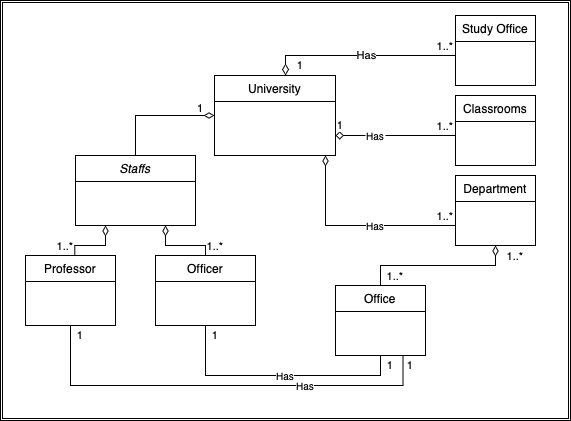

The diagram above was exported from draw.io. Its source (the exported page's mxGraphModel, read from the mxfile embedded in the PNG):
<mxGraphModel dx="705" dy="535" grid="1" gridSize="10" guides="1" tooltips="1" connect="1" arrows="1" fold="1" page="1" pageScale="1" pageWidth="827" pageHeight="1169" math="0" shadow="0">
  <root>
    <mxCell id="WIyWlLk6GJQsqaUBKTNV-0" />
    <mxCell id="WIyWlLk6GJQsqaUBKTNV-1" parent="WIyWlLk6GJQsqaUBKTNV-0" />
    <mxCell id="RBDVA9rFxzjaQKiJZvnD-4" value="" style="shape=ext;double=1;rounded=0;whiteSpace=wrap;html=1;labelBorderColor=default;" parent="WIyWlLk6GJQsqaUBKTNV-1" vertex="1">
      <mxGeometry x="225" y="125" width="570" height="420" as="geometry" />
    </mxCell>
    <mxCell id="BYPhv813S515ieREExKD-39" style="edgeStyle=orthogonalEdgeStyle;rounded=0;orthogonalLoop=1;jettySize=auto;html=1;exitX=0.25;exitY=1;exitDx=0;exitDy=0;entryX=0.548;entryY=0.003;entryDx=0;entryDy=0;entryPerimeter=0;fontSize=10;startArrow=diamondThin;startFill=0;endArrow=none;endFill=0;startSize=8;endSize=6;labelBorderColor=none;" parent="WIyWlLk6GJQsqaUBKTNV-1" source="zkfFHV4jXpPFQw0GAbJ--0" target="zkfFHV4jXpPFQw0GAbJ--13" edge="1">
      <mxGeometry relative="1" as="geometry" />
    </mxCell>
    <mxCell id="BYPhv813S515ieREExKD-40" style="edgeStyle=orthogonalEdgeStyle;rounded=0;orthogonalLoop=1;jettySize=auto;html=1;exitX=0.75;exitY=1;exitDx=0;exitDy=0;entryX=0.5;entryY=0;entryDx=0;entryDy=0;fontSize=10;startArrow=diamondThin;startFill=0;endArrow=none;endFill=0;startSize=8;endSize=6;labelBorderColor=none;" parent="WIyWlLk6GJQsqaUBKTNV-1" source="zkfFHV4jXpPFQw0GAbJ--0" target="zkfFHV4jXpPFQw0GAbJ--6" edge="1">
      <mxGeometry relative="1" as="geometry" />
    </mxCell>
    <mxCell id="zkfFHV4jXpPFQw0GAbJ--0" value="Staffs" style="swimlane;fontStyle=2;align=center;verticalAlign=top;childLayout=stackLayout;horizontal=1;startSize=26;horizontalStack=0;resizeParent=1;resizeLast=0;collapsible=1;marginBottom=0;rounded=0;shadow=0;strokeWidth=1;labelBorderColor=none;" parent="WIyWlLk6GJQsqaUBKTNV-1" vertex="1">
      <mxGeometry x="300" y="280" width="120" height="70" as="geometry">
        <mxRectangle x="230" y="140" width="160" height="26" as="alternateBounds" />
      </mxGeometry>
    </mxCell>
    <mxCell id="BYPhv813S515ieREExKD-41" style="edgeStyle=orthogonalEdgeStyle;rounded=0;orthogonalLoop=1;jettySize=auto;html=1;entryX=0.5;entryY=1;entryDx=0;entryDy=0;fontSize=10;startArrow=none;startFill=0;endArrow=none;endFill=0;startSize=8;endSize=6;labelBorderColor=none;" parent="WIyWlLk6GJQsqaUBKTNV-1" source="zkfFHV4jXpPFQw0GAbJ--6" target="BYPhv813S515ieREExKD-8" edge="1">
      <mxGeometry relative="1" as="geometry">
        <Array as="points">
          <mxPoint x="430" y="500" />
          <mxPoint x="605" y="500" />
        </Array>
      </mxGeometry>
    </mxCell>
    <mxCell id="zkfFHV4jXpPFQw0GAbJ--6" value="Officer" style="swimlane;fontStyle=0;align=center;verticalAlign=top;childLayout=stackLayout;horizontal=1;startSize=26;horizontalStack=0;resizeParent=1;resizeLast=0;collapsible=1;marginBottom=0;rounded=0;shadow=0;strokeWidth=1;labelBorderColor=none;" parent="WIyWlLk6GJQsqaUBKTNV-1" vertex="1">
      <mxGeometry x="380" y="380" width="100" height="70" as="geometry">
        <mxRectangle x="130" y="380" width="160" height="26" as="alternateBounds" />
      </mxGeometry>
    </mxCell>
    <mxCell id="BYPhv813S515ieREExKD-42" style="edgeStyle=orthogonalEdgeStyle;rounded=0;orthogonalLoop=1;jettySize=auto;html=1;entryX=0.75;entryY=1;entryDx=0;entryDy=0;fontSize=10;startArrow=none;startFill=0;endArrow=none;endFill=0;startSize=8;endSize=6;labelBorderColor=none;" parent="WIyWlLk6GJQsqaUBKTNV-1" source="zkfFHV4jXpPFQw0GAbJ--13" target="BYPhv813S515ieREExKD-8" edge="1">
      <mxGeometry relative="1" as="geometry">
        <Array as="points">
          <mxPoint x="295" y="510" />
          <mxPoint x="628" y="510" />
        </Array>
      </mxGeometry>
    </mxCell>
    <mxCell id="zkfFHV4jXpPFQw0GAbJ--13" value="Professor" style="swimlane;fontStyle=0;align=center;verticalAlign=top;childLayout=stackLayout;horizontal=1;startSize=26;horizontalStack=0;resizeParent=1;resizeLast=0;collapsible=1;marginBottom=0;rounded=0;shadow=0;strokeWidth=1;labelBorderColor=none;" parent="WIyWlLk6GJQsqaUBKTNV-1" vertex="1">
      <mxGeometry x="250" y="380" width="90" height="70" as="geometry">
        <mxRectangle x="340" y="380" width="170" height="26" as="alternateBounds" />
      </mxGeometry>
    </mxCell>
    <mxCell id="BYPhv813S515ieREExKD-18" style="edgeStyle=orthogonalEdgeStyle;rounded=0;orthogonalLoop=1;jettySize=auto;html=1;entryX=0;entryY=0.75;entryDx=0;entryDy=0;endArrow=none;endFill=0;startArrow=diamondThin;startFill=0;endSize=8;startSize=8;labelBorderColor=none;" parent="WIyWlLk6GJQsqaUBKTNV-1" source="zkfFHV4jXpPFQw0GAbJ--17" target="BYPhv813S515ieREExKD-5" edge="1">
      <mxGeometry relative="1" as="geometry">
        <Array as="points">
          <mxPoint x="550" y="350" />
          <mxPoint x="680" y="350" />
        </Array>
      </mxGeometry>
    </mxCell>
    <mxCell id="BYPhv813S515ieREExKD-38" style="edgeStyle=orthogonalEdgeStyle;rounded=0;orthogonalLoop=1;jettySize=auto;html=1;entryX=0.5;entryY=0;entryDx=0;entryDy=0;fontSize=10;startArrow=diamondThin;startFill=0;endArrow=none;endFill=0;startSize=8;endSize=6;labelBorderColor=none;" parent="WIyWlLk6GJQsqaUBKTNV-1" source="zkfFHV4jXpPFQw0GAbJ--17" target="zkfFHV4jXpPFQw0GAbJ--0" edge="1">
      <mxGeometry relative="1" as="geometry" />
    </mxCell>
    <mxCell id="BYPhv813S515ieREExKD-16" style="edgeStyle=orthogonalEdgeStyle;rounded=0;orthogonalLoop=1;jettySize=auto;html=1;entryX=1;entryY=0.75;entryDx=0;entryDy=0;startArrow=none;startFill=0;endArrow=diamond;endFill=0;endSize=6;labelBorderColor=none;" parent="WIyWlLk6GJQsqaUBKTNV-1" source="BYPhv813S515ieREExKD-29" target="zkfFHV4jXpPFQw0GAbJ--17" edge="1">
      <mxGeometry relative="1" as="geometry">
        <mxPoint x="570" y="265" as="targetPoint" />
        <Array as="points">
          <mxPoint x="610" y="260" />
        </Array>
      </mxGeometry>
    </mxCell>
    <mxCell id="BYPhv813S515ieREExKD-3" value="Classrooms" style="swimlane;fontStyle=0;align=center;verticalAlign=top;childLayout=stackLayout;horizontal=1;startSize=26;horizontalStack=0;resizeParent=1;resizeLast=0;collapsible=1;marginBottom=0;rounded=0;shadow=0;strokeWidth=1;labelBorderColor=none;" parent="WIyWlLk6GJQsqaUBKTNV-1" vertex="1">
      <mxGeometry x="680" y="220" width="80" height="70" as="geometry">
        <mxRectangle x="340" y="380" width="170" height="26" as="alternateBounds" />
      </mxGeometry>
    </mxCell>
    <mxCell id="BYPhv813S515ieREExKD-4" value="Study Office" style="swimlane;fontStyle=0;align=center;verticalAlign=top;childLayout=stackLayout;horizontal=1;startSize=26;horizontalStack=0;resizeParent=1;resizeLast=0;collapsible=1;marginBottom=0;rounded=0;shadow=0;strokeWidth=1;labelBorderColor=none;" parent="WIyWlLk6GJQsqaUBKTNV-1" vertex="1">
      <mxGeometry x="680" y="140" width="80" height="70" as="geometry">
        <mxRectangle x="340" y="380" width="170" height="26" as="alternateBounds" />
      </mxGeometry>
    </mxCell>
    <mxCell id="BYPhv813S515ieREExKD-43" style="edgeStyle=orthogonalEdgeStyle;rounded=0;orthogonalLoop=1;jettySize=auto;html=1;entryX=0.5;entryY=0;entryDx=0;entryDy=0;fontSize=10;startArrow=diamondThin;startFill=0;endArrow=none;endFill=0;startSize=8;endSize=6;labelBorderColor=none;" parent="WIyWlLk6GJQsqaUBKTNV-1" source="BYPhv813S515ieREExKD-5" target="BYPhv813S515ieREExKD-8" edge="1">
      <mxGeometry relative="1" as="geometry">
        <Array as="points">
          <mxPoint x="720" y="390" />
          <mxPoint x="605" y="390" />
        </Array>
      </mxGeometry>
    </mxCell>
    <mxCell id="BYPhv813S515ieREExKD-5" value="Department" style="swimlane;fontStyle=0;align=center;verticalAlign=top;childLayout=stackLayout;horizontal=1;startSize=26;horizontalStack=0;resizeParent=1;resizeLast=0;collapsible=1;marginBottom=0;rounded=0;shadow=0;strokeWidth=1;labelBorderColor=none;" parent="WIyWlLk6GJQsqaUBKTNV-1" vertex="1">
      <mxGeometry x="680" y="300" width="80" height="70" as="geometry">
        <mxRectangle x="340" y="380" width="170" height="26" as="alternateBounds" />
      </mxGeometry>
    </mxCell>
    <mxCell id="BYPhv813S515ieREExKD-8" value="Office" style="swimlane;fontStyle=0;align=center;verticalAlign=top;childLayout=stackLayout;horizontal=1;startSize=26;horizontalStack=0;resizeParent=1;resizeLast=0;collapsible=1;marginBottom=0;rounded=0;shadow=0;strokeWidth=1;labelBorderColor=none;" parent="WIyWlLk6GJQsqaUBKTNV-1" vertex="1">
      <mxGeometry x="560" y="410" width="90" height="70" as="geometry">
        <mxRectangle x="340" y="380" width="170" height="26" as="alternateBounds" />
      </mxGeometry>
    </mxCell>
    <mxCell id="BYPhv813S515ieREExKD-20" value="Has" style="endArrow=none;html=1;endSize=10;startArrow=diamondThin;startSize=9;startFill=0;edgeStyle=orthogonalEdgeStyle;rounded=0;exitX=0.669;exitY=0;exitDx=0;exitDy=0;exitPerimeter=0;endFill=0;labelBorderColor=none;" parent="WIyWlLk6GJQsqaUBKTNV-1" edge="1">
      <mxGeometry x="0.0588" relative="1" as="geometry">
        <mxPoint x="510.03900000000004" y="200" as="sourcePoint" />
        <mxPoint x="680" y="180" as="targetPoint" />
        <Array as="points">
          <mxPoint x="510.09" y="180" />
          <mxPoint x="660.09" y="180" />
        </Array>
        <mxPoint as="offset" />
      </mxGeometry>
    </mxCell>
    <mxCell id="BYPhv813S515ieREExKD-21" value="1" style="edgeLabel;resizable=0;html=1;align=left;verticalAlign=top;labelBorderColor=none;" parent="BYPhv813S515ieREExKD-20" connectable="0" vertex="1">
      <mxGeometry x="-1" relative="1" as="geometry">
        <mxPoint x="-90" y="20" as="offset" />
      </mxGeometry>
    </mxCell>
    <mxCell id="BYPhv813S515ieREExKD-28" value="&lt;span style=&quot;color: rgb(0, 0, 0); font-family: Helvetica; font-size: 11px; font-style: normal; font-variant-ligatures: normal; font-variant-caps: normal; font-weight: 400; letter-spacing: normal; orphans: 2; text-indent: 0px; text-transform: none; widows: 2; word-spacing: 0px; -webkit-text-stroke-width: 0px; background-color: rgb(255, 255, 255); text-decoration-thickness: initial; text-decoration-style: initial; text-decoration-color: initial; float: none; display: inline !important;&quot;&gt;1..*&lt;/span&gt;" style="text;whiteSpace=wrap;html=1;verticalAlign=middle;align=center;labelBorderColor=none;" parent="WIyWlLk6GJQsqaUBKTNV-1" vertex="1">
      <mxGeometry x="660" y="240" width="20" height="20" as="geometry" />
    </mxCell>
    <mxCell id="BYPhv813S515ieREExKD-29" value="&lt;span style=&quot;color: rgb(0, 0, 0); font-family: Helvetica; font-size: 10px; font-style: normal; font-variant-ligatures: normal; font-variant-caps: normal; font-weight: 400; letter-spacing: normal; orphans: 2; text-indent: 0px; text-transform: none; widows: 2; word-spacing: 0px; -webkit-text-stroke-width: 0px; background-color: rgb(255, 255, 255); text-decoration-thickness: initial; text-decoration-style: initial; text-decoration-color: initial; float: none; display: inline !important;&quot;&gt;Has&lt;/span&gt;" style="text;whiteSpace=wrap;html=1;align=center;verticalAlign=middle;fontSize=10;labelBorderColor=none;" parent="WIyWlLk6GJQsqaUBKTNV-1" vertex="1">
      <mxGeometry x="590" y="250" width="20" height="20" as="geometry" />
    </mxCell>
    <mxCell id="BYPhv813S515ieREExKD-30" value="" style="edgeStyle=orthogonalEdgeStyle;rounded=0;orthogonalLoop=1;jettySize=auto;html=1;startArrow=none;startFill=0;endArrow=none;endFill=0;labelBorderColor=none;" parent="WIyWlLk6GJQsqaUBKTNV-1" source="BYPhv813S515ieREExKD-3" edge="1">
      <mxGeometry relative="1" as="geometry">
        <mxPoint x="640" y="260" as="sourcePoint" />
        <mxPoint x="610" y="260" as="targetPoint" />
        <Array as="points">
          <mxPoint x="610" y="260" />
        </Array>
      </mxGeometry>
    </mxCell>
    <mxCell id="BYPhv813S515ieREExKD-33" value="&lt;span style=&quot;color: rgb(0, 0, 0); font-family: Helvetica; font-size: 10px; font-style: normal; font-variant-ligatures: normal; font-variant-caps: normal; font-weight: 400; letter-spacing: normal; orphans: 2; text-indent: 0px; text-transform: none; widows: 2; word-spacing: 0px; -webkit-text-stroke-width: 0px; background-color: rgb(255, 255, 255); text-decoration-thickness: initial; text-decoration-style: initial; text-decoration-color: initial; float: none; display: inline !important;&quot;&gt;Has&lt;/span&gt;" style="text;whiteSpace=wrap;html=1;align=center;verticalAlign=middle;fontSize=10;labelBorderColor=none;" parent="WIyWlLk6GJQsqaUBKTNV-1" vertex="1">
      <mxGeometry x="590" y="340" width="20" height="20" as="geometry" />
    </mxCell>
    <mxCell id="BYPhv813S515ieREExKD-34" value="&lt;span style=&quot;color: rgb(0, 0, 0); font-family: Helvetica; font-size: 11px; font-style: normal; font-variant-ligatures: normal; font-variant-caps: normal; font-weight: 400; letter-spacing: normal; orphans: 2; text-indent: 0px; text-transform: none; widows: 2; word-spacing: 0px; -webkit-text-stroke-width: 0px; background-color: rgb(255, 255, 255); text-decoration-thickness: initial; text-decoration-style: initial; text-decoration-color: initial; float: none; display: inline !important;&quot;&gt;1..*&lt;/span&gt;" style="text;whiteSpace=wrap;html=1;verticalAlign=middle;align=center;labelBorderColor=none;" parent="WIyWlLk6GJQsqaUBKTNV-1" vertex="1">
      <mxGeometry x="660" y="160" width="20" height="20" as="geometry" />
    </mxCell>
    <mxCell id="BYPhv813S515ieREExKD-35" value="&lt;span style=&quot;color: rgb(0, 0, 0); font-family: Helvetica; font-size: 11px; font-style: normal; font-variant-ligatures: normal; font-variant-caps: normal; font-weight: 400; letter-spacing: normal; orphans: 2; text-indent: 0px; text-transform: none; widows: 2; word-spacing: 0px; -webkit-text-stroke-width: 0px; background-color: rgb(255, 255, 255); text-decoration-thickness: initial; text-decoration-style: initial; text-decoration-color: initial; float: none; display: inline !important;&quot;&gt;1..*&lt;/span&gt;" style="text;whiteSpace=wrap;html=1;verticalAlign=middle;align=center;labelBorderColor=none;" parent="WIyWlLk6GJQsqaUBKTNV-1" vertex="1">
      <mxGeometry x="660" y="330" width="20" height="20" as="geometry" />
    </mxCell>
    <mxCell id="BYPhv813S515ieREExKD-36" value="&lt;span style=&quot;color: rgb(0, 0, 0); font-family: Helvetica; font-size: 11px; font-style: normal; font-variant-ligatures: normal; font-variant-caps: normal; font-weight: 400; letter-spacing: normal; orphans: 2; text-indent: 0px; text-transform: none; widows: 2; word-spacing: 0px; -webkit-text-stroke-width: 0px; background-color: rgb(255, 255, 255); text-decoration-thickness: initial; text-decoration-style: initial; text-decoration-color: initial; float: none; display: inline !important;&quot;&gt;1&lt;/span&gt;" style="text;whiteSpace=wrap;html=1;fontSize=10;verticalAlign=middle;align=center;labelBorderColor=none;" parent="WIyWlLk6GJQsqaUBKTNV-1" vertex="1">
      <mxGeometry x="560" y="240" width="10" height="20" as="geometry" />
    </mxCell>
    <mxCell id="BYPhv813S515ieREExKD-37" value="&lt;span style=&quot;color: rgb(0, 0, 0); font-family: Helvetica; font-size: 11px; font-style: normal; font-variant-ligatures: normal; font-variant-caps: normal; font-weight: 400; letter-spacing: normal; orphans: 2; text-indent: 0px; text-transform: none; widows: 2; word-spacing: 0px; -webkit-text-stroke-width: 0px; background-color: rgb(255, 255, 255); text-decoration-thickness: initial; text-decoration-style: initial; text-decoration-color: initial; float: none; display: inline !important;&quot;&gt;1&lt;/span&gt;" style="text;whiteSpace=wrap;html=1;fontSize=10;verticalAlign=middle;align=center;labelBorderColor=none;" parent="WIyWlLk6GJQsqaUBKTNV-1" vertex="1">
      <mxGeometry x="520" y="180" width="10" height="20" as="geometry" />
    </mxCell>
    <mxCell id="BYPhv813S515ieREExKD-44" value="&lt;span style=&quot;color: rgb(0, 0, 0); font-family: Helvetica; font-size: 11px; font-style: normal; font-variant-ligatures: normal; font-variant-caps: normal; font-weight: 400; letter-spacing: normal; orphans: 2; text-indent: 0px; text-transform: none; widows: 2; word-spacing: 0px; -webkit-text-stroke-width: 0px; background-color: rgb(255, 255, 255); text-decoration-thickness: initial; text-decoration-style: initial; text-decoration-color: initial; float: none; display: inline !important;&quot;&gt;1..*&lt;/span&gt;" style="text;whiteSpace=wrap;html=1;verticalAlign=middle;align=center;labelBorderColor=none;" parent="WIyWlLk6GJQsqaUBKTNV-1" vertex="1">
      <mxGeometry x="280" y="360" width="20" height="20" as="geometry" />
    </mxCell>
    <mxCell id="BYPhv813S515ieREExKD-45" value="&lt;span style=&quot;color: rgb(0, 0, 0); font-family: Helvetica; font-size: 11px; font-style: normal; font-variant-ligatures: normal; font-variant-caps: normal; font-weight: 400; letter-spacing: normal; orphans: 2; text-indent: 0px; text-transform: none; widows: 2; word-spacing: 0px; -webkit-text-stroke-width: 0px; background-color: rgb(255, 255, 255); text-decoration-thickness: initial; text-decoration-style: initial; text-decoration-color: initial; float: none; display: inline !important;&quot;&gt;1..*&lt;/span&gt;" style="text;whiteSpace=wrap;html=1;verticalAlign=middle;align=center;labelBorderColor=none;" parent="WIyWlLk6GJQsqaUBKTNV-1" vertex="1">
      <mxGeometry x="430" y="360" width="20" height="20" as="geometry" />
    </mxCell>
    <mxCell id="BYPhv813S515ieREExKD-46" value="&lt;span style=&quot;color: rgb(0, 0, 0); font-family: Helvetica; font-size: 11px; font-style: normal; font-variant-ligatures: normal; font-variant-caps: normal; font-weight: 400; letter-spacing: normal; orphans: 2; text-indent: 0px; text-transform: none; widows: 2; word-spacing: 0px; -webkit-text-stroke-width: 0px; background-color: rgb(255, 255, 255); text-decoration-thickness: initial; text-decoration-style: initial; text-decoration-color: initial; float: none; display: inline !important;&quot;&gt;1&lt;/span&gt;" style="text;whiteSpace=wrap;html=1;fontSize=10;verticalAlign=middle;align=center;labelBorderColor=none;" parent="WIyWlLk6GJQsqaUBKTNV-1" vertex="1">
      <mxGeometry x="300" y="450" width="10" height="20" as="geometry" />
    </mxCell>
    <mxCell id="BYPhv813S515ieREExKD-47" value="&lt;span style=&quot;color: rgb(0, 0, 0); font-family: Helvetica; font-size: 11px; font-style: normal; font-variant-ligatures: normal; font-variant-caps: normal; font-weight: 400; letter-spacing: normal; orphans: 2; text-indent: 0px; text-transform: none; widows: 2; word-spacing: 0px; -webkit-text-stroke-width: 0px; background-color: rgb(255, 255, 255); text-decoration-thickness: initial; text-decoration-style: initial; text-decoration-color: initial; float: none; display: inline !important;&quot;&gt;1&lt;/span&gt;" style="text;whiteSpace=wrap;html=1;fontSize=10;verticalAlign=middle;align=center;labelBorderColor=none;" parent="WIyWlLk6GJQsqaUBKTNV-1" vertex="1">
      <mxGeometry x="435" y="450" width="10" height="20" as="geometry" />
    </mxCell>
    <mxCell id="BYPhv813S515ieREExKD-48" value="&lt;span style=&quot;color: rgb(0, 0, 0); font-family: Helvetica; font-size: 11px; font-style: normal; font-variant-ligatures: normal; font-variant-caps: normal; font-weight: 400; letter-spacing: normal; orphans: 2; text-indent: 0px; text-transform: none; widows: 2; word-spacing: 0px; -webkit-text-stroke-width: 0px; background-color: rgb(255, 255, 255); text-decoration-thickness: initial; text-decoration-style: initial; text-decoration-color: initial; float: none; display: inline !important;&quot;&gt;1&lt;/span&gt;" style="text;whiteSpace=wrap;html=1;fontSize=10;verticalAlign=middle;align=center;labelBorderColor=none;" parent="WIyWlLk6GJQsqaUBKTNV-1" vertex="1">
      <mxGeometry x="610" y="480" width="10" height="20" as="geometry" />
    </mxCell>
    <mxCell id="BYPhv813S515ieREExKD-49" value="&lt;span style=&quot;color: rgb(0, 0, 0); font-family: Helvetica; font-size: 11px; font-style: normal; font-variant-ligatures: normal; font-variant-caps: normal; font-weight: 400; letter-spacing: normal; orphans: 2; text-indent: 0px; text-transform: none; widows: 2; word-spacing: 0px; -webkit-text-stroke-width: 0px; background-color: rgb(255, 255, 255); text-decoration-thickness: initial; text-decoration-style: initial; text-decoration-color: initial; float: none; display: inline !important;&quot;&gt;1&lt;/span&gt;" style="text;whiteSpace=wrap;html=1;fontSize=10;verticalAlign=middle;align=center;labelBorderColor=none;" parent="WIyWlLk6GJQsqaUBKTNV-1" vertex="1">
      <mxGeometry x="630" y="480" width="10" height="20" as="geometry" />
    </mxCell>
    <mxCell id="BYPhv813S515ieREExKD-50" value="&lt;span style=&quot;color: rgb(0, 0, 0); font-family: Helvetica; font-size: 10px; font-style: normal; font-variant-ligatures: normal; font-variant-caps: normal; font-weight: 400; letter-spacing: normal; orphans: 2; text-indent: 0px; text-transform: none; widows: 2; word-spacing: 0px; -webkit-text-stroke-width: 0px; background-color: rgb(255, 255, 255); text-decoration-thickness: initial; text-decoration-style: initial; text-decoration-color: initial; float: none; display: inline !important;&quot;&gt;Has&lt;/span&gt;" style="text;whiteSpace=wrap;html=1;align=center;verticalAlign=middle;fontSize=10;labelBorderColor=none;" parent="WIyWlLk6GJQsqaUBKTNV-1" vertex="1">
      <mxGeometry x="500" y="490" width="20" height="20" as="geometry" />
    </mxCell>
    <mxCell id="BYPhv813S515ieREExKD-51" value="&lt;span style=&quot;color: rgb(0, 0, 0); font-family: Helvetica; font-size: 10px; font-style: normal; font-variant-ligatures: normal; font-variant-caps: normal; font-weight: 400; letter-spacing: normal; orphans: 2; text-indent: 0px; text-transform: none; widows: 2; word-spacing: 0px; -webkit-text-stroke-width: 0px; background-color: rgb(255, 255, 255); text-decoration-thickness: initial; text-decoration-style: initial; text-decoration-color: initial; float: none; display: inline !important;&quot;&gt;Has&lt;/span&gt;" style="text;whiteSpace=wrap;html=1;align=center;verticalAlign=middle;fontSize=10;labelBorderColor=none;" parent="WIyWlLk6GJQsqaUBKTNV-1" vertex="1">
      <mxGeometry x="520" y="500" width="20" height="20" as="geometry" />
    </mxCell>
    <mxCell id="RBDVA9rFxzjaQKiJZvnD-0" value="&lt;span style=&quot;color: rgb(0, 0, 0); font-family: Helvetica; font-size: 11px; font-style: normal; font-variant-ligatures: normal; font-variant-caps: normal; font-weight: 400; letter-spacing: normal; orphans: 2; text-indent: 0px; text-transform: none; widows: 2; word-spacing: 0px; -webkit-text-stroke-width: 0px; background-color: rgb(255, 255, 255); text-decoration-thickness: initial; text-decoration-style: initial; text-decoration-color: initial; float: none; display: inline !important;&quot;&gt;1..*&lt;/span&gt;" style="text;whiteSpace=wrap;html=1;verticalAlign=middle;align=center;labelBorderColor=none;" parent="WIyWlLk6GJQsqaUBKTNV-1" vertex="1">
      <mxGeometry x="730" y="370" width="20" height="20" as="geometry" />
    </mxCell>
    <mxCell id="RBDVA9rFxzjaQKiJZvnD-1" value="&lt;span style=&quot;color: rgb(0, 0, 0); font-family: Helvetica; font-size: 11px; font-style: normal; font-variant-ligatures: normal; font-variant-caps: normal; font-weight: 400; letter-spacing: normal; orphans: 2; text-indent: 0px; text-transform: none; widows: 2; word-spacing: 0px; -webkit-text-stroke-width: 0px; background-color: rgb(255, 255, 255); text-decoration-thickness: initial; text-decoration-style: initial; text-decoration-color: initial; float: none; display: inline !important;&quot;&gt;1..*&lt;/span&gt;" style="text;whiteSpace=wrap;html=1;verticalAlign=middle;align=center;labelBorderColor=none;" parent="WIyWlLk6GJQsqaUBKTNV-1" vertex="1">
      <mxGeometry x="610" y="390" width="20" height="20" as="geometry" />
    </mxCell>
    <object label="University" University="" id="zkfFHV4jXpPFQw0GAbJ--17">
      <mxCell style="swimlane;fontStyle=0;align=center;verticalAlign=top;childLayout=stackLayout;horizontal=1;startSize=26;horizontalStack=0;resizeParent=1;resizeLast=0;collapsible=1;marginBottom=0;rounded=0;shadow=0;strokeWidth=1;labelBorderColor=none;" parent="WIyWlLk6GJQsqaUBKTNV-1" vertex="1">
        <mxGeometry x="439" y="200" width="121" height="80" as="geometry">
          <mxRectangle x="550" y="140" width="160" height="26" as="alternateBounds" />
        </mxGeometry>
      </mxCell>
    </object>
  </root>
</mxGraphModel>